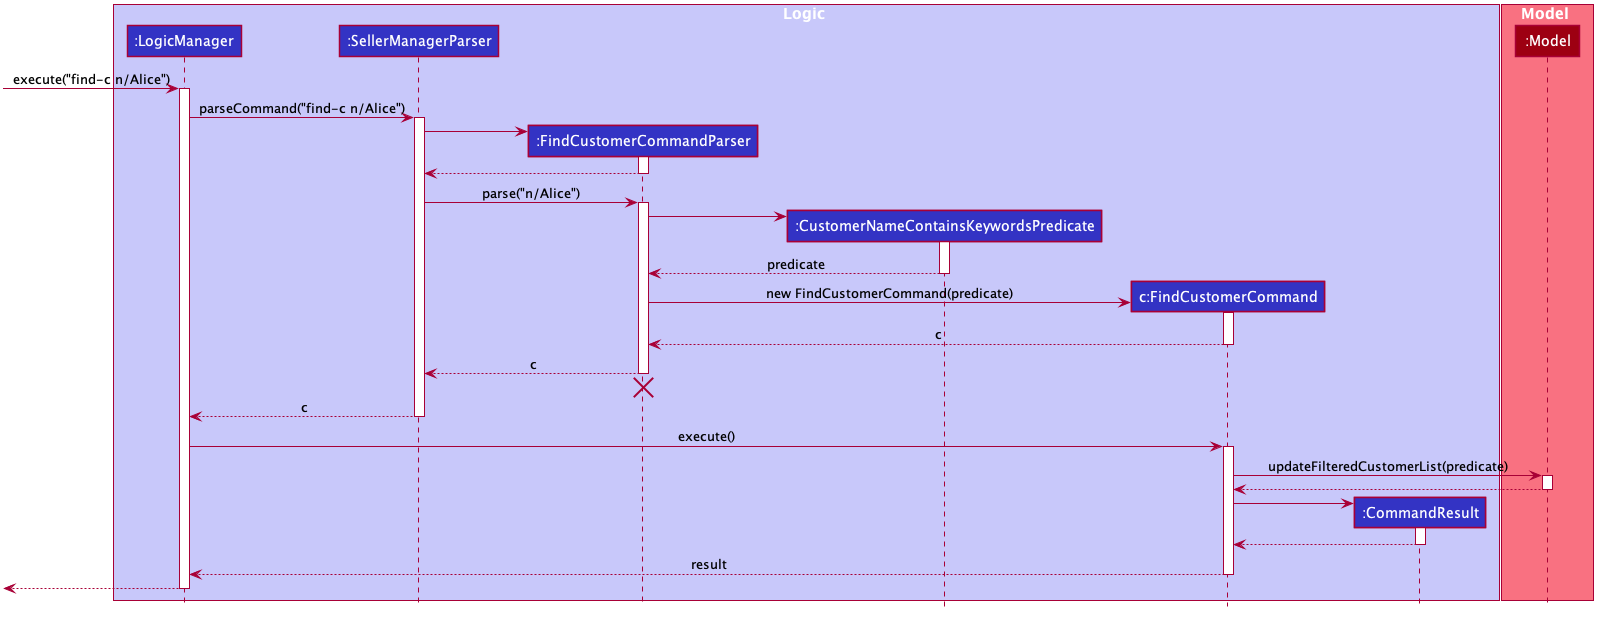

The diagram above was rendered by PlantUML. Its source (embedded in the PNG):
@startuml








skinparam BackgroundColor #FFFFFFF

skinparam Shadowing false

skinparam Class {
    FontColor #FFFFFF
    BorderThickness 1
    BorderColor #FFFFFF
    StereotypeFontColor #FFFFFF
    FontName Arial
}

skinparam Actor {
    BorderColor #000000
    Color #000000
    FontName Arial
}

skinparam Sequence {
    MessageAlign center
    BoxFontSize 15
    BoxPadding 0
    BoxFontColor #FFFFFF
    FontName Arial
}

skinparam Participant {
    FontColor #FFFFFFF
    Padding 20
}

skinparam MinClassWidth 50
skinparam ParticipantPadding 10
skinparam Shadowing false
skinparam DefaultTextAlignment center
skinparam packageStyle Rectangle

hide footbox
hide members
hide circle

box Logic #C8C8FA
participant ":LogicManager" as LogicManager #3333C4
participant ":SellerManagerParser" as SellerManagerParser #3333C4
participant ":FindCustomerCommandParser" as FindCustomerCommandParser #3333C4
participant ":CustomerNameContainsKeywordsPredicate" as CustomerNameContainsKeywordsPredicate #3333C4
participant "c:FindCustomerCommand" as FindCustomerCommand #3333C4
participant ":CommandResult" as CommandResult #3333C4
end box

box Model #F97181
participant ":Model" as Model #9D0012
end box

[-> LogicManager : execute("find-c n/Alice")
activate LogicManager

LogicManager -> SellerManagerParser : parseCommand("find-c n/Alice")
activate SellerManagerParser

create FindCustomerCommandParser
SellerManagerParser -> FindCustomerCommandParser
activate FindCustomerCommandParser

FindCustomerCommandParser --> SellerManagerParser
deactivate FindCustomerCommandParser

SellerManagerParser -> FindCustomerCommandParser : parse("n/Alice")
activate FindCustomerCommandParser

create CustomerNameContainsKeywordsPredicate
FindCustomerCommandParser -> CustomerNameContainsKeywordsPredicate

activate CustomerNameContainsKeywordsPredicate
CustomerNameContainsKeywordsPredicate --> FindCustomerCommandParser : predicate
deactivate CustomerNameContainsKeywordsPredicate

create FindCustomerCommand
FindCustomerCommandParser -> FindCustomerCommand : new FindCustomerCommand(predicate)
activate FindCustomerCommand

FindCustomerCommand --> FindCustomerCommandParser : c
deactivate FindCustomerCommand

FindCustomerCommandParser --> SellerManagerParser : c
deactivate FindCustomerCommandParser
FindCustomerCommandParser -[hidden]-> SellerManagerParser
destroy FindCustomerCommandParser

SellerManagerParser --> LogicManager : c
deactivate SellerManagerParser

LogicManager -> FindCustomerCommand : execute()
activate FindCustomerCommand

FindCustomerCommand -> Model : updateFilteredCustomerList(predicate)
activate Model

Model --> FindCustomerCommand
deactivate Model

create CommandResult
FindCustomerCommand -> CommandResult
activate CommandResult

CommandResult --> FindCustomerCommand
deactivate CommandResult

FindCustomerCommand --> LogicManager : result
deactivate FindCustomerCommand

[<--LogicManager
deactivate LogicManager
@enduml